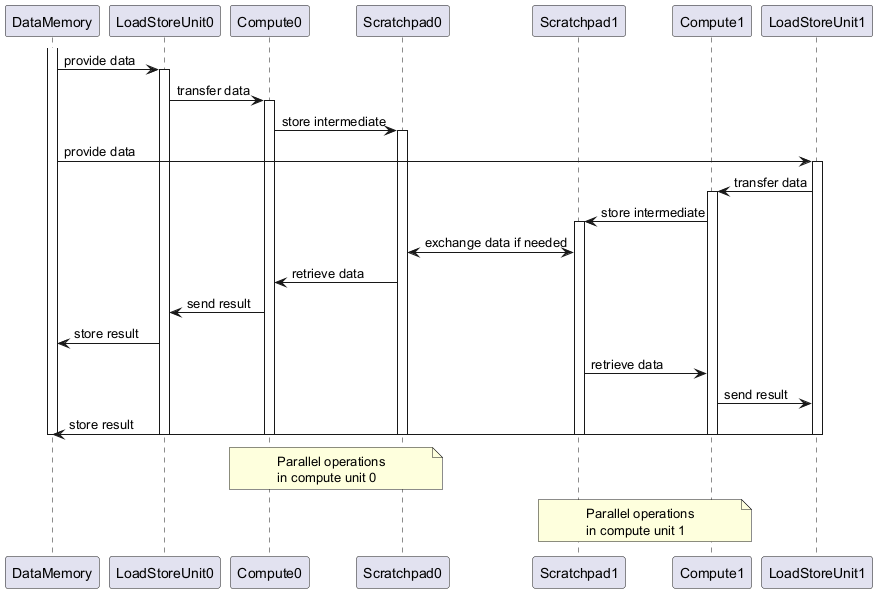

The diagram above was rendered by PlantUML. Its source (embedded in the PNG):
@startuml
participant DataMemory as DM
participant LoadStoreUnit0 as LSU0
participant Compute0 as C0
participant Scratchpad0 as S0
participant Scratchpad1 as S1
participant Compute1 as C1
participant LoadStoreUnit1 as LSU1

activate DM
DM -> LSU0 : provide data
activate LSU0
LSU0 -> C0 : transfer data
activate C0
C0 -> S0 : store intermediate
activate S0

DM -> LSU1 : provide data
activate LSU1
LSU1 -> C1 : transfer data
activate C1
C1 -> S1 : store intermediate
activate S1

S0 <-> S1 : exchange data if needed

C0 <- S0 : retrieve data
C0 -> LSU0 : send result
LSU0 -> DM : store result

C1 <- S1 : retrieve data
C1 -> LSU1 : send result
LSU1 -> DM : store result

deactivate S0
deactivate S1
deactivate C0
deactivate C1
deactivate LSU0
deactivate LSU1
deactivate DM

note over C0, S0
  Parallel operations
  in compute unit 0
end note

note over C1, S1
  Parallel operations
  in compute unit 1
end note
@enduml